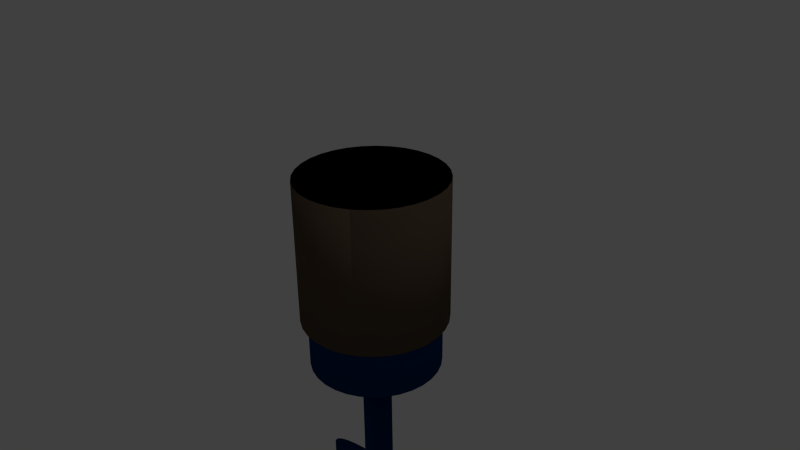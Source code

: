 # Source: piston.blend  (saved by Blender 2.69.0; exported with 4.5.12 LTS)
import bpy
from mathutils import Matrix  # noqa: F401  (used for matrix-valued properties, if any)

bpy.ops.wm.read_factory_settings(use_empty=True)
scene = bpy.context.scene
scene.name = 'Scene'

# ---- collections
col_collection_1 = bpy.data.collections.new('Collection 1'); scene.collection.children.link(col_collection_1)

# ---- materials (node trees are filled in below, after node groups)
mat_piston = bpy.data.materials.new('PIston')
mat_piston.alpha_threshold = 0.0
mat_piston.use_transparent_shadow = False
mat_piston.diffuse_color = (0.0, 0.0331, 0.1329, 1.0)
mat_piston.roughness = 0.5
mat_piston.line_color = (0.0, 0.0, 0.0, 1.0)
mat_chambre = bpy.data.materials.new('Chambre')
mat_chambre.alpha_threshold = 0.0
mat_chambre.use_transparent_shadow = False
mat_chambre.diffuse_color = (0.2159, 0.1529, 0.1022, 1.0)
mat_chambre.roughness = 0.5
mat_chambre.line_color = (0.0, 0.0, 0.0, 1.0)

# ---- material node trees

# ---- world
world_world = bpy.data.worlds.new('World'); scene.world = world_world
world_world.color = (0.05088, 0.05088, 0.05088)
world_world.use_sun_shadow = False
world_world.sun_shadow_jitter_overblur = 0.0
world_world.cycles.sampling_method = 'MANUAL'
world_world.cycles.sample_map_resolution = 256

# ---- cameras
cam_camera = bpy.data.cameras.new('Camera')
cam_camera.clip_end = 100.0
cam_camera.lens = 35.0
cam_camera.sensor_width = 32.0
cam_camera.sensor_height = 18.0
cam_camera.ortho_scale = 7.314
cam_camera.dof.focus_distance = 0.0
cam_camera.dof.aperture_fstop = 128.0

# ---- lights
light_lamp = bpy.data.lights.new('Lamp', 'POINT')
light_lamp.transmission_factor = 0.0
light_lamp.cutoff_distance = 30.0
light_lamp.energy = 100.0
light_lamp.shadow_buffer_clip_start = 1.001
light_lamp.shadow_soft_size = 0.1
light_lamp.shadow_maximum_resolution = 0.006
light_lamp.use_absolute_resolution = True
light_lamp.cycles.use_multiple_importance_sampling = False

# ---- meshes
me_cylinder_004 = bpy.data.meshes.new('Cylinder.004')
me_cylinder_004.from_pydata([(0.0, 0.6533, -0.2092), (0.0, 0.9497, -0.2092), (0.04082, 0.6533, -0.2052), (0.04082, 0.9497, -0.2052), (0.08007, 0.6533, -0.1933), (0.08007, 0.9497, -0.1933), (0.1163, 0.6533, -0.174), (0.1163, 0.9497, -0.174), (0.148, 0.6533, -0.148), (0.148, 0.9497, -0.148), (0.174, 0.6533, -0.1163), (0.174, 0.9497, -0.1163), (0.1933, 0.6533, -0.08007), (0.1933, 0.9497, -0.08007), (0.2052, 0.6533, -0.04082), (0.2052, 0.9497, -0.04082), (0.2092, 0.6533, 3.353e-08), (0.2092, 0.9497, 5.59e-08), (0.2052, 0.6533, 0.04082), (0.2052, 0.9497, 0.04082), (0.1933, 0.6533, 0.08007), (0.1933, 0.9497, 0.08007), (0.174, 0.6533, 0.1163), (0.174, 0.9497, 0.1163), (0.148, 0.6533, 0.148), (0.148, 0.9497, 0.148), (0.1163, 0.6533, 0.174), (0.1163, 0.9497, 0.174), (0.08007, 0.6533, 0.1933), (0.08007, 0.9497, 0.1933), (0.04082, 0.6533, 0.2052), (0.04082, 0.9497, 0.2052), (-6.818e-08, 0.6533, 0.2092), (-6.818e-08, 0.9497, 0.2092), (-0.04082, 0.6533, 0.2052), (-0.04082, 0.9497, 0.2052), (-0.08007, 0.6533, 0.1933), (-0.08007, 0.9497, 0.1933), (-0.1163, 0.6533, 0.174), (-0.1163, 0.9497, 0.174), (-0.148, 0.6533, 0.148), (-0.148, 0.9497, 0.148), (-0.174, 0.6533, 0.1163), (-0.174, 0.9497, 0.1163), (-0.1933, 0.6533, 0.08007), (-0.1933, 0.9497, 0.08007), (-0.2052, 0.6533, 0.04082), (-0.2052, 0.9497, 0.04082), (-0.2092, 0.6533, -1.527e-07), (-0.2092, 0.9497, -1.303e-07), (-0.2052, 0.6533, -0.04082), (-0.2052, 0.9497, -0.04082), (-0.1933, 0.6533, -0.08008), (-0.1933, 0.9497, -0.08008), (-0.174, 0.6533, -0.1163), (-0.174, 0.9497, -0.1163), (-0.148, 0.6533, -0.148), (-0.148, 0.9497, -0.148), (-0.1163, 0.6533, -0.174), (-0.1163, 0.9497, -0.174), (-0.08007, 0.6533, -0.1933), (-0.08007, 0.9497, -0.1933), (-0.04082, 0.6533, -0.2052), (-0.04082, 0.9497, -0.2052), (0.0, 0.1906, -0.0465), (0.0, 0.6555, -0.0465), (0.009072, 0.1906, -0.04561), (0.009072, 0.6555, -0.04561), (0.01779, 0.1906, -0.04296), (0.01779, 0.6555, -0.04296), (0.02583, 0.1906, -0.03866), (0.02583, 0.6555, -0.03866), (0.03288, 0.1906, -0.03288), (0.03288, 0.6555, -0.03288), (0.03866, 0.1906, -0.02583), (0.03866, 0.6555, -0.02583), (0.04296, 0.1906, -0.01779), (0.04296, 0.6555, -0.01779), (0.04561, 0.1906, -0.009072), (0.04561, 0.6555, -0.009071), (0.0465, 0.1906, 1.088e-08), (0.0465, 0.6555, 4.598e-08), (0.04561, 0.1906, 0.009072), (0.04561, 0.6555, 0.009072), (0.04296, 0.1906, 0.01779), (0.04296, 0.6555, 0.01779), (0.03866, 0.1906, 0.02583), (0.03866, 0.6555, 0.02583), (0.03288, 0.1906, 0.03288), (0.03288, 0.6555, 0.03288), (0.02583, 0.1906, 0.03866), (0.02583, 0.6555, 0.03866), (0.01779, 0.1906, 0.04296), (0.01779, 0.6555, 0.04296), (0.009072, 0.1906, 0.04561), (0.009072, 0.6555, 0.04561), (-1.515e-08, 0.1906, 0.0465), (-1.515e-08, 0.6555, 0.0465), (-0.009072, 0.1906, 0.04561), (-0.009072, 0.6555, 0.04561), (-0.01779, 0.1906, 0.04296), (-0.01779, 0.6555, 0.04296), (-0.02583, 0.1906, 0.03866), (-0.02583, 0.6555, 0.03866), (-0.03288, 0.1906, 0.03288), (-0.03288, 0.6555, 0.03288), (-0.03866, 0.1906, 0.02583), (-0.03866, 0.6555, 0.02583), (-0.04296, 0.1906, 0.01779), (-0.04296, 0.6555, 0.01779), (-0.04561, 0.1906, 0.009071), (-0.04561, 0.6555, 0.009072), (-0.0465, 0.1906, -3.051e-08), (-0.0465, 0.6555, 4.593e-09), (-0.04561, 0.1906, -0.009072), (-0.04561, 0.6555, -0.009072), (-0.04296, 0.1906, -0.01779), (-0.04296, 0.6555, -0.01779), (-0.03866, 0.1906, -0.02583), (-0.03866, 0.6555, -0.02583), (-0.03288, 0.1906, -0.03288), (-0.03288, 0.6555, -0.03288), (-0.02583, 0.1906, -0.03866), (-0.02583, 0.6555, -0.03866), (-0.01779, 0.1906, -0.04296), (-0.01779, 0.6555, -0.04296), (-0.009071, 0.1906, -0.04561), (-0.009071, 0.6555, -0.04561), (-1.385e-08, 0.1823, -0.0465), (0.04476, 0.1823, -0.04561), (0.0878, 0.1823, -0.04296), (0.1275, 0.1823, -0.03866), (0.1622, 0.1823, -0.03288), (0.1908, 0.1823, -0.02583), (0.212, 0.1823, -0.01779), (0.225, 0.1823, -0.009072), (0.2294, 0.1823, 1.025e-08), (0.225, 0.1823, 0.009072), (0.212, 0.1823, 0.01779), (0.1908, 0.1823, 0.02583), (0.1622, 0.1823, 0.03288), (0.1275, 0.1823, 0.03866), (0.0878, 0.1823, 0.04296), (0.04476, 0.1823, 0.04561), (-8.861e-08, 0.1823, 0.0465), (-0.04476, 0.1823, 0.04561), (-0.0878, 0.1823, 0.04296), (-0.1275, 0.1823, 0.03866), (-0.1622, 0.1823, 0.03288), (-0.1908, 0.1823, 0.02583), (-0.212, 0.1823, 0.01779), (-0.225, 0.1823, 0.009071), (-0.2294, 0.1823, -3.114e-08), (-0.225, 0.1823, -0.009072), (-0.212, 0.1823, -0.01779), (-0.1908, 0.1823, -0.02583), (-0.1622, 0.1823, -0.03288), (-0.1275, 0.1823, -0.03866), (-0.0878, 0.1823, -0.04296), (-0.04476, 0.1823, -0.04561), (-1.385e-08, 0.02367, -0.0465), (0.04476, 0.02367, -0.04561), (0.0878, 0.02367, -0.04296), (0.1275, 0.02367, -0.03866), (0.1622, 0.02367, -0.03288), (0.1908, 0.02367, -0.02583), (0.212, 0.02367, -0.01779), (0.225, 0.02367, -0.009071), (0.2294, 0.02367, 2.599e-08), (0.225, 0.02367, 0.009072), (0.212, 0.02367, 0.01779), (0.1908, 0.02367, 0.02583), (0.1622, 0.02367, 0.03288), (0.1275, 0.02367, 0.03866), (0.0878, 0.02367, 0.04296), (0.04476, 0.02367, 0.04561), (-8.861e-08, 0.02367, 0.0465), (-0.04476, 0.02367, 0.04561), (-0.0878, 0.02367, 0.04296), (-0.1275, 0.02367, 0.03866), (-0.1622, 0.02367, 0.03288), (-0.1908, 0.02367, 0.02583), (-0.212, 0.02367, 0.01779), (-0.225, 0.02367, 0.009072), (-0.2294, 0.02367, -1.54e-08), (-0.225, 0.02367, -0.009072), (-0.212, 0.02367, -0.01779), (-0.1908, 0.02367, -0.02583), (-0.1622, 0.02367, -0.03288), (-0.1275, 0.02367, -0.03866), (-0.0878, 0.02367, -0.04296), (-0.04476, 0.02367, -0.04561)], [], [(0, 1, 3, 2), (2, 3, 5, 4), (4, 5, 7, 6), (6, 7, 9, 8), (8, 9, 11, 10), (10, 11, 13, 12), (12, 13, 15, 14), (14, 15, 17, 16), (16, 17, 19, 18), (18, 19, 21, 20), (20, 21, 23, 22), (22, 23, 25, 24), (24, 25, 27, 26), (26, 27, 29, 28), (28, 29, 31, 30), (30, 31, 33, 32), (32, 33, 35, 34), (34, 35, 37, 36), (36, 37, 39, 38), (38, 39, 41, 40), (40, 41, 43, 42), (42, 43, 45, 44), (44, 45, 47, 46), (46, 47, 49, 48), (48, 49, 51, 50), (50, 51, 53, 52), (52, 53, 55, 54), (54, 55, 57, 56), (56, 57, 59, 58), (58, 59, 61, 60), (3, 1, 63, 61, 59, 57, 55, 53, 51, 49, 47, 45, 43, 41, 39, 37, 35, 33, 31, 29, 27, 25, 23, 21, 19, 17, 15, 13, 11, 9, 7, 5), (62, 63, 1, 0), (60, 61, 63, 62), (0, 2, 4, 6, 8, 10, 12, 14, 16, 18, 20, 22, 24, 26, 28, 30, 32, 34, 36, 38, 40, 42, 44, 46, 48, 50, 52, 54, 56, 58, 60, 62), (64, 65, 67, 66), (66, 67, 69, 68), (68, 69, 71, 70), (70, 71, 73, 72), (72, 73, 75, 74), (74, 75, 77, 76), (76, 77, 79, 78), (78, 79, 81, 80), (80, 81, 83, 82), (82, 83, 85, 84), (84, 85, 87, 86), (86, 87, 89, 88), (88, 89, 91, 90), (90, 91, 93, 92), (92, 93, 95, 94), (94, 95, 97, 96), (96, 97, 99, 98), (98, 99, 101, 100), (100, 101, 103, 102), (102, 103, 105, 104), (104, 105, 107, 106), (106, 107, 109, 108), (108, 109, 111, 110), (110, 111, 113, 112), (112, 113, 115, 114), (114, 115, 117, 116), (116, 117, 119, 118), (118, 119, 121, 120), (120, 121, 123, 122), (122, 123, 125, 124), (67, 65, 127, 125, 123, 121, 119, 117, 115, 113, 111, 109, 107, 105, 103, 101, 99, 97, 95, 93, 91, 89, 87, 85, 83, 81, 79, 77, 75, 73, 71, 69), (126, 127, 65, 64), (124, 125, 127, 126), (108, 110, 151, 150), (154, 155, 187, 186), (86, 88, 140, 139), (114, 116, 154, 153), (70, 72, 132, 131), (92, 94, 143, 142), (120, 122, 157, 156), (98, 100, 146, 145), (76, 78, 135, 134), (126, 64, 128, 159), (104, 106, 149, 148), (82, 84, 138, 137), (110, 112, 152, 151), (66, 68, 130, 129), (88, 90, 141, 140), (116, 118, 155, 154), (72, 74, 133, 132), (94, 96, 144, 143), (122, 124, 158, 157), (100, 102, 147, 146), (64, 66, 129, 128), (78, 80, 136, 135), (106, 108, 150, 149), (84, 86, 139, 138), (112, 114, 153, 152), (68, 70, 131, 130), (90, 92, 142, 141), (118, 120, 156, 155), (96, 98, 145, 144), (74, 76, 134, 133), (124, 126, 159, 158), (102, 104, 148, 147), (80, 82, 137, 136), (160, 161, 162, 163, 164, 165, 166, 167, 168, 169, 170, 171, 172, 173, 174, 175, 176, 177, 178, 179, 180, 181, 182, 183, 184, 185, 186, 187, 188, 189, 190, 191), (132, 133, 165, 164), (143, 144, 176, 175), (152, 153, 185, 184), (130, 131, 163, 162), (141, 142, 174, 173), (150, 151, 183, 182), (128, 129, 161, 160), (139, 140, 172, 171), (159, 128, 160, 191), (148, 149, 181, 180), (137, 138, 170, 169), (157, 158, 190, 189), (146, 147, 179, 178), (135, 136, 168, 167), (155, 156, 188, 187), (144, 145, 177, 176), (133, 134, 166, 165), (153, 154, 186, 185), (131, 132, 164, 163), (142, 143, 175, 174), (151, 152, 184, 183), (129, 130, 162, 161), (140, 141, 173, 172), (149, 150, 182, 181), (138, 139, 171, 170), (158, 159, 191, 190), (147, 148, 180, 179), (136, 137, 169, 168), (156, 157, 189, 188), (145, 146, 178, 177), (134, 135, 167, 166)])
me_cylinder_004.polygons.foreach_set('use_smooth', [True] * 132)
me_cylinder_004.materials.append(mat_piston)
me_cylinder_004.use_remesh_preserve_volume = False
me_cylinder_004.use_remesh_preserve_attributes = False
me_cylinder_004.use_mirror_vertex_groups = False
me_cylinder_004.update()
me_cylinder_001 = bpy.data.meshes.new('Cylinder.001')
me_cylinder_001.from_pydata([(0.0, 1.0, -1.0), (0.0, 1.0, 1.0), (0.1951, 0.9808, -1.0), (0.1951, 0.9808, 1.0), (0.3827, 0.9239, -1.0), (0.3827, 0.9239, 1.0), (0.5556, 0.8315, -1.0), (0.5556, 0.8315, 1.0), (0.7071, 0.7071, -1.0), (0.7071, 0.7071, 1.0), (0.8315, 0.5556, -1.0), (0.8315, 0.5556, 1.0), (0.9239, 0.3827, -1.0), (0.9239, 0.3827, 1.0), (0.9808, 0.1951, -1.0), (0.9808, 0.1951, 1.0), (1.0, 7.55e-08, -1.0), (1.0, 7.55e-08, 1.0), (0.9808, -0.1951, -1.0), (0.9808, -0.1951, 1.0), (0.9239, -0.3827, -1.0), (0.9239, -0.3827, 1.0), (0.8315, -0.5556, -1.0), (0.8315, -0.5556, 1.0), (0.7071, -0.7071, -1.0), (0.7071, -0.7071, 1.0), (0.5556, -0.8315, -1.0), (0.5556, -0.8315, 1.0), (0.3827, -0.9239, -1.0), (0.3827, -0.9239, 1.0), (0.1951, -0.9808, -1.0), (0.1951, -0.9808, 1.0), (-3.258e-07, -1.0, -1.0), (-3.258e-07, -1.0, 1.0), (-0.1951, -0.9808, -1.0), (-0.1951, -0.9808, 1.0), (-0.3827, -0.9239, -1.0), (-0.3827, -0.9239, 1.0), (-0.5556, -0.8315, -1.0), (-0.5556, -0.8315, 1.0), (-0.7071, -0.7071, -1.0), (-0.7071, -0.7071, 1.0), (-0.8315, -0.5556, -1.0), (-0.8315, -0.5556, 1.0), (-0.9239, -0.3827, -1.0), (-0.9239, -0.3827, 1.0), (-0.9808, -0.1951, -1.0), (-0.9808, -0.1951, 1.0), (-1.0, 9.656e-07, -1.0), (-1.0, 9.656e-07, 1.0), (-0.9808, 0.1951, -1.0), (-0.9808, 0.1951, 1.0), (-0.9239, 0.3827, -1.0), (-0.9239, 0.3827, 1.0), (-0.8315, 0.5556, -1.0), (-0.8315, 0.5556, 1.0), (-0.7071, 0.7071, -1.0), (-0.7071, 0.7071, 1.0), (-0.5556, 0.8315, -1.0), (-0.5556, 0.8315, 1.0), (-0.3827, 0.9239, -1.0), (-0.3827, 0.9239, 1.0), (-0.1951, 0.9808, -1.0), (-0.1951, 0.9808, 1.0), (0.0, 1.0, -1.0), (0.0, 1.0, 1.0), (0.1951, 0.9808, -1.0), (0.1951, 0.9808, 1.0), (0.3827, 0.9239, -1.0), (0.3827, 0.9239, 1.0), (0.5556, 0.8315, -1.0), (0.5556, 0.8315, 1.0), (0.7071, 0.7071, -1.0), (0.7071, 0.7071, 1.0), (0.8315, 0.5556, -1.0), (0.8315, 0.5556, 1.0), (0.9239, 0.3827, -1.0), (0.9239, 0.3827, 1.0), (0.9808, 0.1951, -1.0), (0.9808, 0.1951, 1.0), (1.0, 7.55e-08, -1.0), (1.0, 7.55e-08, 1.0), (0.9808, -0.1951, -1.0), (0.9808, -0.1951, 1.0), (0.9239, -0.3827, -1.0), (0.9239, -0.3827, 1.0), (0.8315, -0.5556, -1.0), (0.8315, -0.5556, 1.0), (0.7071, -0.7071, -1.0), (0.7071, -0.7071, 1.0), (0.5556, -0.8315, -1.0), (0.5556, -0.8315, 1.0), (0.3827, -0.9239, -1.0), (0.3827, -0.9239, 1.0), (0.1951, -0.9808, -1.0), (0.1951, -0.9808, 1.0), (-3.258e-07, -1.0, -1.0), (-3.258e-07, -1.0, 1.0), (-0.1951, -0.9808, -1.0), (-0.1951, -0.9808, 1.0), (-0.3827, -0.9239, -1.0), (-0.3827, -0.9239, 1.0), (-0.5556, -0.8315, -1.0), (-0.5556, -0.8315, 1.0), (-0.7071, -0.7071, -1.0), (-0.7071, -0.7071, 1.0), (-0.8315, -0.5556, -1.0), (-0.8315, -0.5556, 1.0), (-0.9239, -0.3827, -1.0), (-0.9239, -0.3827, 1.0), (-0.9808, -0.1951, -1.0), (-0.9808, -0.1951, 1.0), (-1.0, 9.656e-07, -1.0), (-1.0, 9.656e-07, 1.0), (-0.9808, 0.1951, -1.0), (-0.9808, 0.1951, 1.0), (-0.9239, 0.3827, -1.0), (-0.9239, 0.3827, 1.0), (-0.8315, 0.5556, -1.0), (-0.8315, 0.5556, 1.0), (-0.7071, 0.7071, -1.0), (-0.7071, 0.7071, 1.0), (-0.5556, 0.8315, -1.0), (-0.5556, 0.8315, 1.0), (-0.3827, 0.9239, -1.0), (-0.3827, 0.9239, 1.0), (-0.1951, 0.9808, -1.0), (-0.1951, 0.9808, 1.0), (0.0, 1.0, -1.0), (0.0, 1.0, 1.0), (0.1951, 0.9808, -1.0), (0.1951, 0.9808, 1.0), (0.3827, 0.9239, -1.0), (0.3827, 0.9239, 1.0), (0.5556, 0.8315, -1.0), (0.5556, 0.8315, 1.0), (0.7071, 0.7071, -1.0), (0.7071, 0.7071, 1.0), (0.8315, 0.5556, -1.0), (0.8315, 0.5556, 1.0), (0.9239, 0.3827, -1.0), (0.9239, 0.3827, 1.0), (0.9808, 0.1951, -1.0), (0.9808, 0.1951, 1.0), (1.0, 7.55e-08, -1.0), (1.0, 7.55e-08, 1.0), (0.9808, -0.1951, -1.0), (0.9808, -0.1951, 1.0), (0.9239, -0.3827, -1.0), (0.9239, -0.3827, 1.0), (0.8315, -0.5556, -1.0), (0.8315, -0.5556, 1.0), (0.7071, -0.7071, -1.0), (0.7071, -0.7071, 1.0), (0.5556, -0.8315, -1.0), (0.5556, -0.8315, 1.0), (0.3827, -0.9239, -1.0), (0.3827, -0.9239, 1.0), (0.1951, -0.9808, -1.0), (0.1951, -0.9808, 1.0), (-3.258e-07, -1.0, -1.0), (-3.258e-07, -1.0, 1.0), (-0.1951, -0.9808, -1.0), (-0.1951, -0.9808, 1.0), (-0.3827, -0.9239, -1.0), (-0.3827, -0.9239, 1.0), (-0.5556, -0.8315, -1.0), (-0.5556, -0.8315, 1.0), (-0.7071, -0.7071, -1.0), (-0.7071, -0.7071, 1.0), (-0.8315, -0.5556, -1.0), (-0.8315, -0.5556, 1.0), (-0.9239, -0.3827, -1.0), (-0.9239, -0.3827, 1.0), (-0.9808, -0.1951, -1.0), (-0.9808, -0.1951, 1.0), (-1.0, 9.656e-07, -1.0), (-1.0, 9.656e-07, 1.0), (-0.9808, 0.1951, -1.0), (-0.9808, 0.1951, 1.0), (-0.9239, 0.3827, -1.0), (-0.9239, 0.3827, 1.0), (-0.8315, 0.5556, -1.0), (-0.8315, 0.5556, 1.0), (-0.7071, 0.7071, -1.0), (-0.7071, 0.7071, 1.0), (-0.5556, 0.8315, -1.0), (-0.5556, 0.8315, 1.0), (-0.3827, 0.9239, -1.0), (-0.3827, 0.9239, 1.0), (-0.1951, 0.9808, -1.0), (-0.1951, 0.9808, 1.0), (0.0, 1.0, -1.0), (0.0, 1.0, 1.0), (0.1951, 0.9808, -1.0), (0.1951, 0.9808, 1.0), (0.3827, 0.9239, -1.0), (0.3827, 0.9239, 1.0), (0.5556, 0.8315, -1.0), (0.5556, 0.8315, 1.0), (0.7071, 0.7071, -1.0), (0.7071, 0.7071, 1.0), (0.8315, 0.5556, -1.0), (0.8315, 0.5556, 1.0), (0.9239, 0.3827, -1.0), (0.9239, 0.3827, 1.0), (0.9808, 0.1951, -1.0), (0.9808, 0.1951, 1.0), (1.0, 7.55e-08, -1.0), (1.0, 7.55e-08, 1.0), (0.9808, -0.1951, -1.0), (0.9808, -0.1951, 1.0), (0.9239, -0.3827, -1.0), (0.9239, -0.3827, 1.0), (0.8315, -0.5556, -1.0), (0.8315, -0.5556, 1.0), (0.7071, -0.7071, -1.0), (0.7071, -0.7071, 1.0), (0.5556, -0.8315, -1.0), (0.5556, -0.8315, 1.0), (0.3827, -0.9239, -1.0), (0.3827, -0.9239, 1.0), (0.1951, -0.9808, -1.0), (0.1951, -0.9808, 1.0), (-3.258e-07, -1.0, -1.0), (-3.258e-07, -1.0, 1.0), (-0.1951, -0.9808, -1.0), (-0.1951, -0.9808, 1.0), (-0.3827, -0.9239, -1.0), (-0.3827, -0.9239, 1.0), (-0.5556, -0.8315, -1.0), (-0.5556, -0.8315, 1.0), (-0.7071, -0.7071, -1.0), (-0.7071, -0.7071, 1.0), (-0.8315, -0.5556, -1.0), (-0.8315, -0.5556, 1.0), (-0.9239, -0.3827, -1.0), (-0.9239, -0.3827, 1.0), (-0.9808, -0.1951, -1.0), (-0.9808, -0.1951, 1.0), (-1.0, 9.656e-07, -1.0), (-1.0, 9.656e-07, 1.0), (-0.9808, 0.1951, -1.0), (-0.9808, 0.1951, 1.0), (-0.9239, 0.3827, -1.0), (-0.9239, 0.3827, 1.0), (-0.8315, 0.5556, -1.0), (-0.8315, 0.5556, 1.0), (-0.7071, 0.7071, -1.0), (-0.7071, 0.7071, 1.0), (-0.5556, 0.8315, -1.0), (-0.5556, 0.8315, 1.0), (-0.3827, 0.9239, -1.0), (-0.3827, 0.9239, 1.0), (-0.1951, 0.9808, -1.0), (-0.1951, 0.9808, 1.0), (0.0, 1.0, -1.0), (0.0, 1.0, 1.0), (0.1951, 0.9808, -1.0), (0.1951, 0.9808, 1.0), (0.3827, 0.9239, -1.0), (0.3827, 0.9239, 1.0), (0.5556, 0.8315, -1.0), (0.5556, 0.8315, 1.0), (0.7071, 0.7071, -1.0), (0.7071, 0.7071, 1.0), (0.8315, 0.5556, -1.0), (0.8315, 0.5556, 1.0), (0.9239, 0.3827, -1.0), (0.9239, 0.3827, 1.0), (0.9808, 0.1951, -1.0), (0.9808, 0.1951, 1.0), (1.0, 7.55e-08, -1.0), (1.0, 7.55e-08, 1.0), (0.9808, -0.1951, -1.0), (0.9808, -0.1951, 1.0), (0.9239, -0.3827, -1.0), (0.9239, -0.3827, 1.0), (0.8315, -0.5556, -1.0), (0.8315, -0.5556, 1.0), (0.7071, -0.7071, -1.0), (0.7071, -0.7071, 1.0), (0.5556, -0.8315, -1.0), (0.5556, -0.8315, 1.0), (0.3827, -0.9239, -1.0), (0.3827, -0.9239, 1.0), (0.1951, -0.9808, -1.0), (0.1951, -0.9808, 1.0), (-3.258e-07, -1.0, -1.0), (-3.258e-07, -1.0, 1.0), (-0.1951, -0.9808, -1.0), (-0.1951, -0.9808, 1.0), (-0.3827, -0.9239, -1.0), (-0.3827, -0.9239, 1.0), (-0.5556, -0.8315, -1.0), (-0.5556, -0.8315, 1.0), (-0.7071, -0.7071, -1.0), (-0.7071, -0.7071, 1.0), (-0.8315, -0.5556, -1.0), (-0.8315, -0.5556, 1.0), (-0.9239, -0.3827, -1.0), (-0.9239, -0.3827, 1.0), (-0.9808, -0.1951, -1.0), (-0.9808, -0.1951, 1.0), (-1.0, 9.656e-07, -1.0), (-1.0, 9.656e-07, 1.0), (-0.9808, 0.1951, -1.0), (-0.9808, 0.1951, 1.0), (-0.9239, 0.3827, -1.0), (-0.9239, 0.3827, 1.0), (-0.8315, 0.5556, -1.0), (-0.8315, 0.5556, 1.0), (-0.7071, 0.7071, -1.0), (-0.7071, 0.7071, 1.0), (-0.5556, 0.8315, -1.0), (-0.5556, 0.8315, 1.0), (-0.3827, 0.9239, -1.0), (-0.3827, 0.9239, 1.0), (-0.1951, 0.9808, -1.0), (-0.1951, 0.9808, 1.0), (0.0, 1.0, -1.0), (0.1951, 0.9808, -1.0), (0.3827, 0.9239, -1.0), (0.5556, 0.8315, -1.0), (0.7071, 0.7071, -1.0), (0.8315, 0.5556, -1.0), (0.9239, 0.3827, -1.0), (0.9808, 0.1951, -1.0), (1.0, 7.55e-08, -1.0), (0.9808, -0.1951, -1.0), (0.9239, -0.3827, -1.0), (0.8315, -0.5556, -1.0), (0.7071, -0.7071, -1.0), (0.5556, -0.8315, -1.0), (0.3827, -0.9239, -1.0), (0.1951, -0.9808, -1.0), (-3.258e-07, -1.0, -1.0), (-0.1951, -0.9808, -1.0), (-0.3827, -0.9239, -1.0), (-0.5556, -0.8315, -1.0), (-0.7071, -0.7071, -1.0), (-0.8315, -0.5556, -1.0), (-0.9239, -0.3827, -1.0), (-0.9808, -0.1951, -1.0), (-1.0, 9.656e-07, -1.0), (-0.9808, 0.1951, -1.0), (-0.9239, 0.3827, -1.0), (-0.8315, 0.5556, -1.0), (-0.7071, 0.7071, -1.0), (-0.5556, 0.8315, -1.0), (-0.3827, 0.9239, -1.0), (-0.1951, 0.9808, -1.0), (3.318e-09, 0.9424, -0.9424), (3.318e-09, 0.9424, 0.9424), (0.1838, 0.9243, -0.9424), (0.1838, 0.9243, 0.9424), (0.3606, 0.8706, -0.9424), (0.3606, 0.8706, 0.9424), (0.5236, 0.7836, -0.9424), (0.5236, 0.7836, 0.9424), (0.6664, 0.6664, -0.9424), (0.6664, 0.6664, 0.9424), (0.7836, 0.5236, -0.9424), (0.7836, 0.5236, 0.9424), (0.8706, 0.3606, -0.9424), (0.8706, 0.3606, 0.9424), (0.9243, 0.1838, -0.9424), (0.9243, 0.1838, 0.9424), (0.9424, 8.986e-08, -0.9424), (0.9424, 8.986e-08, 0.9424), (0.9243, -0.1838, -0.9424), (0.9243, -0.1838, 0.9424), (0.8706, -0.3606, -0.9424), (0.8706, -0.3606, 0.9424), (0.7836, -0.5236, -0.9424), (0.7836, -0.5236, 0.9424), (0.6664, -0.6664, -0.9424), (0.6664, -0.6664, 0.9424), (0.5236, -0.7836, -0.9424), (0.5236, -0.7836, 0.9424), (0.3606, -0.8706, -0.9424), (0.3606, -0.8706, 0.9424), (0.1838, -0.9243, -0.9424), (0.1838, -0.9243, 0.9424), (-3.037e-07, -0.9424, -0.9424), (-3.037e-07, -0.9424, 0.9424), (-0.1838, -0.9243, -0.9424), (-0.1838, -0.9243, 0.9424), (-0.3606, -0.8706, -0.9424), (-0.3606, -0.8706, 0.9424), (-0.5236, -0.7836, -0.9424), (-0.5236, -0.7836, 0.9424), (-0.6664, -0.6664, -0.9424), (-0.6664, -0.6664, 0.9424), (-0.7836, -0.5236, -0.9424), (-0.7836, -0.5236, 0.9424), (-0.8706, -0.3606, -0.9424), (-0.8706, -0.3606, 0.9424), (-0.9243, -0.1838, -0.9424), (-0.9243, -0.1838, 0.9424), (-0.9424, 9.287e-07, -0.9424), (-0.9424, 9.287e-07, 0.9424), (-0.9243, 0.1838, -0.9424), (-0.9243, 0.1838, 0.9424), (-0.8706, 0.3606, -0.9424), (-0.8706, 0.3606, 0.9424), (-0.7836, 0.5236, -0.9424), (-0.7836, 0.5236, 0.9424), (-0.6664, 0.6664, -0.9424), (-0.6664, 0.6664, 0.9424), (-0.5236, 0.7836, -0.9424), (-0.5236, 0.7836, 0.9424), (-0.3606, 0.8706, -0.9424), (-0.3606, 0.8706, 0.9424), (-0.1838, 0.9243, -0.9424), (-0.1838, 0.9243, 0.9424), (3.318e-09, 0.9424, -0.9424), (3.318e-09, 0.9424, 0.9424), (0.1838, 0.9243, -0.9424), (0.1838, 0.9243, 0.9424), (0.3606, 0.8706, -0.9424), (0.3606, 0.8706, 0.9424), (0.5236, 0.7836, -0.9424), (0.5236, 0.7836, 0.9424), (0.6664, 0.6664, -0.9424), (0.6664, 0.6664, 0.9424), (0.7836, 0.5236, -0.9424), (0.7836, 0.5236, 0.9424), (0.8706, 0.3606, -0.9424), (0.8706, 0.3606, 0.9424), (0.9243, 0.1838, -0.9424), (0.9243, 0.1838, 0.9424), (0.9424, 8.986e-08, -0.9424), (0.9424, 8.986e-08, 0.9424), (0.9243, -0.1838, -0.9424), (0.9243, -0.1838, 0.9424), (0.8706, -0.3606, -0.9424), (0.8706, -0.3606, 0.9424), (0.7836, -0.5236, -0.9424), (0.7836, -0.5236, 0.9424), (0.6664, -0.6664, -0.9424), (0.6664, -0.6664, 0.9424), (0.5236, -0.7836, -0.9424), (0.5236, -0.7836, 0.9424), (0.3606, -0.8706, -0.9424), (0.3606, -0.8706, 0.9424), (0.1838, -0.9243, -0.9424), (0.1838, -0.9243, 0.9424), (-3.037e-07, -0.9424, -0.9424), (-3.037e-07, -0.9424, 0.9424), (-0.1838, -0.9243, -0.9424), (-0.1838, -0.9243, 0.9424), (-0.3606, -0.8706, -0.9424), (-0.3606, -0.8706, 0.9424), (-0.5236, -0.7836, -0.9424), (-0.5236, -0.7836, 0.9424), (-0.6664, -0.6664, -0.9424), (-0.6664, -0.6664, 0.9424), (-0.7836, -0.5236, -0.9424), (-0.7836, -0.5236, 0.9424), (-0.8706, -0.3606, -0.9424), (-0.8706, -0.3606, 0.9424), (-0.9243, -0.1838, -0.9424), (-0.9243, -0.1838, 0.9424), (-0.9424, 9.287e-07, -0.9424), (-0.9424, 9.287e-07, 0.9424), (-0.9243, 0.1838, -0.9424), (-0.9243, 0.1838, 0.9424), (-0.8706, 0.3606, -0.9424), (-0.8706, 0.3606, 0.9424), (-0.7836, 0.5236, -0.9424), (-0.7836, 0.5236, 0.9424), (-0.6664, 0.6664, -0.9424), (-0.6664, 0.6664, 0.9424), (-0.5236, 0.7836, -0.9424), (-0.5236, 0.7836, 0.9424), (-0.3606, 0.8706, -0.9424), (-0.3606, 0.8706, 0.9424), (-0.1838, 0.9243, -0.9424), (-0.1838, 0.9243, 0.9424), (3.318e-09, 0.9424, -0.9424), (3.318e-09, 0.9424, 0.9424), (0.1838, 0.9243, -0.9424), (0.1838, 0.9243, 0.9424), (0.3606, 0.8706, -0.9424), (0.3606, 0.8706, 0.9424), (0.5236, 0.7836, -0.9424), (0.5236, 0.7836, 0.9424), (0.6664, 0.6664, -0.9424), (0.6664, 0.6664, 0.9424), (0.7836, 0.5236, -0.9424), (0.7836, 0.5236, 0.9424), (0.8706, 0.3606, -0.9424), (0.8706, 0.3606, 0.9424), (0.9243, 0.1838, -0.9424), (0.9243, 0.1838, 0.9424), (0.9424, 8.986e-08, -0.9424), (0.9424, 8.986e-08, 0.9424), (0.9243, -0.1838, -0.9424), (0.9243, -0.1838, 0.9424), (0.8706, -0.3606, -0.9424), (0.8706, -0.3606, 0.9424), (0.7836, -0.5236, -0.9424), (0.7836, -0.5236, 0.9424), (0.6664, -0.6664, -0.9424), (0.6664, -0.6664, 0.9424), (0.5236, -0.7836, -0.9424), (0.5236, -0.7836, 0.9424), (0.3606, -0.8706, -0.9424), (0.3606, -0.8706, 0.9424), (0.1838, -0.9243, -0.9424), (0.1838, -0.9243, 0.9424), (-3.037e-07, -0.9424, -0.9424), (-3.037e-07, -0.9424, 0.9424), (-0.1838, -0.9243, -0.9424), (-0.1838, -0.9243, 0.9424), (-0.3606, -0.8706, -0.9424), (-0.3606, -0.8706, 0.9424), (-0.5236, -0.7836, -0.9424), (-0.5236, -0.7836, 0.9424), (-0.6664, -0.6664, -0.9424), (-0.6664, -0.6664, 0.9424), (-0.7836, -0.5236, -0.9424), (-0.7836, -0.5236, 0.9424), (-0.8706, -0.3606, -0.9424), (-0.8706, -0.3606, 0.9424), (-0.9243, -0.1838, -0.9424), (-0.9243, -0.1838, 0.9424), (-0.9424, 9.287e-07, -0.9424), (-0.9424, 9.287e-07, 0.9424), (-0.9243, 0.1838, -0.9424), (-0.9243, 0.1838, 0.9424), (-0.8706, 0.3606, -0.9424), (-0.8706, 0.3606, 0.9424), (-0.7836, 0.5236, -0.9424), (-0.7836, 0.5236, 0.9424), (-0.6664, 0.6664, -0.9424), (-0.6664, 0.6664, 0.9424), (-0.5236, 0.7836, -0.9424), (-0.5236, 0.7836, 0.9424), (-0.3606, 0.8706, -0.9424), (-0.3606, 0.8706, 0.9424), (-0.1838, 0.9243, -0.9424), (-0.1838, 0.9243, 0.9424)], [], [(0, 1, 3, 2), (2, 3, 5, 4), (4, 5, 7, 6), (6, 7, 9, 8), (8, 9, 11, 10), (10, 11, 13, 12), (12, 13, 15, 14), (14, 15, 17, 16), (16, 17, 19, 18), (18, 19, 21, 20), (20, 21, 23, 22), (22, 23, 25, 24), (24, 25, 27, 26), (26, 27, 29, 28), (28, 29, 31, 30), (30, 31, 33, 32), (32, 33, 35, 34), (34, 35, 37, 36), (36, 37, 39, 38), (38, 39, 41, 40), (40, 41, 43, 42), (42, 43, 45, 44), (44, 45, 47, 46), (46, 47, 49, 48), (48, 49, 51, 50), (50, 51, 53, 52), (52, 53, 55, 54), (54, 55, 57, 56), (56, 57, 59, 58), (58, 59, 61, 60), (62, 63, 1, 0), (60, 61, 63, 62), (215, 213, 373, 375), (67, 65, 127, 125, 123, 121, 119, 117, 115, 113, 111, 109, 107, 105, 103, 101, 99, 97, 95, 93, 91, 89, 87, 85, 83, 81, 79, 77, 75, 73, 71, 69), (128, 130, 131, 129), (130, 132, 133, 131), (132, 134, 135, 133), (134, 136, 137, 135), (136, 138, 139, 137), (138, 140, 141, 139), (140, 142, 143, 141), (142, 144, 145, 143), (144, 146, 147, 145), (146, 148, 149, 147), (148, 150, 151, 149), (150, 152, 153, 151), (152, 154, 155, 153), (154, 156, 157, 155), (156, 158, 159, 157), (158, 160, 161, 159), (160, 162, 163, 161), (162, 164, 165, 163), (164, 166, 167, 165), (166, 168, 169, 167), (168, 170, 171, 169), (170, 172, 173, 171), (172, 174, 175, 173), (174, 176, 177, 175), (176, 178, 179, 177), (178, 180, 181, 179), (180, 182, 183, 181), (182, 184, 185, 183), (184, 186, 187, 185), (186, 188, 189, 187), (131, 133, 135, 137, 139, 141, 143, 145, 147, 149, 151, 153, 155, 157, 159, 161, 163, 165, 167, 169, 171, 173, 175, 177, 179, 181, 183, 185, 187, 189, 191, 129), (190, 128, 129, 191), (188, 190, 191, 189), (259, 261, 421, 419), (345, 344, 528, 530), (197, 195, 355, 357), (299, 301, 461, 459), (336, 335, 510, 512), (273, 272, 432, 433), (327, 326, 492, 494), (248, 250, 410, 408), (313, 312, 472, 473), (230, 232, 392, 390), (285, 287, 447, 445), (212, 214, 374, 372), (259, 258, 418, 419), (299, 298, 458, 459), (194, 196, 356, 354), (241, 239, 399, 401), (223, 221, 381, 383), (271, 273, 433, 431), (349, 348, 536, 538), (205, 203, 363, 365), (311, 313, 473, 471), (340, 339, 518, 520), (285, 284, 444, 445), (331, 330, 500, 502), (256, 257, 417, 416), (322, 321, 482, 484), (238, 240, 400, 398), (297, 299, 459, 457), (220, 222, 382, 380), (271, 270, 430, 431), (202, 204, 364, 362), (249, 247, 407, 409), (311, 310, 470, 471), (231, 229, 389, 391), (283, 285, 445, 443), (213, 211, 371, 373), (257, 259, 419, 417), (344, 343, 526, 528), (297, 296, 456, 457), (335, 334, 508, 510), (269, 271, 431, 429), (326, 325, 490, 492), (246, 248, 408, 406), (309, 311, 471, 469), (228, 230, 390, 388), (283, 282, 442, 443), (210, 212, 372, 370), (193, 255, 415, 353), (195, 193, 353, 355), (239, 237, 397, 399), (295, 297, 457, 455), (221, 219, 379, 381), (269, 268, 428, 429), (348, 347, 534, 536), (203, 201, 361, 363), (309, 308, 468, 469), (339, 338, 516, 518), (281, 283, 443, 441), (330, 329, 498, 500), (254, 192, 352, 414), (192, 194, 354, 352), (236, 238, 398, 396), (295, 294, 454, 455), (218, 220, 380, 378), (267, 269, 429, 427), (1, 63, 255, 193), (18, 20, 212, 210), (91, 90, 282, 283), (36, 38, 230, 228), (117, 119, 311, 309), (54, 56, 248, 246), (140, 138, 325, 326), (77, 79, 271, 269), (158, 156, 334, 335), (105, 104, 296, 297), (176, 174, 343, 344), (65, 67, 259, 257), (21, 19, 211, 213), (91, 93, 285, 283), (39, 37, 229, 231), (119, 118, 310, 311), (57, 55, 247, 249), (10, 12, 204, 202), (79, 78, 270, 271), (28, 30, 222, 220), (105, 107, 299, 297), (46, 48, 240, 238), (132, 130, 321, 322), (64, 65, 257, 256), (150, 148, 330, 331), (93, 92, 284, 285), (168, 166, 339, 340), (119, 121, 313, 311), (13, 11, 203, 205), (186, 184, 348, 349), (79, 81, 273, 271), (31, 29, 221, 223), (107, 106, 298, 299), (49, 47, 239, 241), (2, 4, 196, 194), (20, 22, 214, 212), (67, 66, 258, 259), (93, 95, 287, 285), (38, 40, 232, 230), (121, 120, 312, 313), (56, 58, 250, 248), (142, 140, 326, 327), (81, 80, 272, 273), (160, 158, 335, 336), (107, 109, 301, 299), (5, 3, 195, 197), (178, 176, 344, 345), (67, 69, 261, 259), (23, 21, 213, 215), (95, 94, 286, 287), (41, 39, 231, 233), (121, 123, 315, 313), (59, 57, 249, 251), (12, 14, 206, 204), (30, 32, 224, 222), (81, 83, 275, 273), (109, 108, 300, 301), (48, 50, 242, 240), (134, 132, 322, 323), (69, 68, 260, 261), (152, 150, 331, 332), (95, 97, 289, 287), (170, 168, 340, 341), (123, 122, 314, 315), (15, 13, 205, 207), (188, 186, 349, 350), (83, 82, 274, 275), (33, 31, 223, 225), (109, 111, 303, 301), (51, 49, 241, 243), (4, 6, 198, 196), (69, 71, 263, 261), (22, 24, 216, 214), (97, 96, 288, 289), (40, 42, 234, 232), (123, 125, 317, 315), (58, 60, 252, 250), (144, 142, 327, 328), (83, 85, 277, 275), (162, 160, 336, 337), (111, 110, 302, 303), (7, 5, 197, 199), (180, 178, 345, 346), (71, 70, 262, 263), (25, 23, 215, 217), (97, 99, 291, 289), (43, 41, 233, 235), (125, 124, 316, 317), (61, 59, 251, 253), (14, 16, 208, 206), (85, 84, 276, 277), (32, 34, 226, 224), (111, 113, 305, 303), (50, 52, 244, 242), (136, 134, 323, 324), (71, 73, 265, 263), (154, 152, 332, 333), (99, 98, 290, 291), (172, 170, 341, 342), (125, 127, 319, 317), (17, 15, 207, 209), (190, 188, 350, 351), (85, 87, 279, 277), (35, 33, 225, 227), (113, 112, 304, 305), (53, 51, 243, 245), (6, 8, 200, 198), (73, 72, 264, 265), (24, 26, 218, 216), (99, 101, 293, 291), (42, 44, 236, 234), (127, 126, 318, 319), (60, 62, 254, 252), (146, 144, 328, 329), (87, 86, 278, 279), (164, 162, 337, 338), (113, 115, 307, 305), (9, 7, 199, 201), (182, 180, 346, 347), (73, 75, 267, 265), (27, 25, 217, 219), (101, 100, 292, 293), (45, 43, 235, 237), (127, 65, 257, 319), (63, 61, 253, 255), (16, 18, 210, 208), (87, 89, 281, 279), (34, 36, 228, 226), (115, 114, 306, 307), (52, 54, 246, 244), (138, 136, 324, 325), (75, 74, 266, 267), (156, 154, 333, 334), (101, 103, 295, 293), (174, 172, 342, 343), (130, 128, 320, 321), (19, 17, 209, 211), (128, 190, 351, 320), (89, 88, 280, 281), (37, 35, 227, 229), (115, 117, 309, 307), (55, 53, 245, 247), (8, 10, 202, 200), (75, 77, 269, 267), (26, 28, 220, 218), (103, 102, 294, 295), (44, 46, 238, 236), (0, 2, 194, 192), (62, 0, 192, 254), (148, 146, 329, 330), (89, 91, 283, 281), (166, 164, 338, 339), (117, 116, 308, 309), (11, 9, 201, 203), (184, 182, 347, 348), (77, 76, 268, 269), (29, 27, 219, 221), (47, 45, 237, 239), (3, 1, 193, 195), (103, 105, 297, 295), (352, 354, 355, 353), (354, 356, 357, 355), (356, 358, 359, 357), (358, 360, 361, 359), (360, 362, 363, 361), (362, 364, 365, 363), (364, 366, 367, 365), (366, 368, 369, 367), (368, 370, 371, 369), (370, 372, 373, 371), (372, 374, 375, 373), (374, 376, 377, 375), (376, 378, 379, 377), (378, 380, 381, 379), (380, 382, 383, 381), (382, 384, 385, 383), (384, 386, 387, 385), (386, 388, 389, 387), (388, 390, 391, 389), (390, 392, 393, 391), (392, 394, 395, 393), (394, 396, 397, 395), (396, 398, 399, 397), (398, 400, 401, 399), (400, 402, 403, 401), (402, 404, 405, 403), (404, 406, 407, 405), (406, 408, 409, 407), (408, 410, 411, 409), (410, 412, 413, 411), (414, 352, 353, 415), (412, 414, 415, 413), (419, 421, 423, 425, 427, 429, 431, 433, 435, 437, 439, 441, 443, 445, 447, 449, 451, 453, 455, 457, 459, 461, 463, 465, 467, 469, 471, 473, 475, 477, 479, 417), (480, 481, 483, 482), (482, 483, 485, 484), (484, 485, 487, 486), (486, 487, 489, 488), (488, 489, 491, 490), (490, 491, 493, 492), (492, 493, 495, 494), (494, 495, 497, 496), (496, 497, 499, 498), (498, 499, 501, 500), (500, 501, 503, 502), (502, 503, 505, 504), (504, 505, 507, 506), (506, 507, 509, 508), (508, 509, 511, 510), (510, 511, 513, 512), (512, 513, 515, 514), (514, 515, 517, 516), (516, 517, 519, 518), (518, 519, 521, 520), (520, 521, 523, 522), (522, 523, 525, 524), (524, 525, 527, 526), (526, 527, 529, 528), (528, 529, 531, 530), (530, 531, 533, 532), (532, 533, 535, 534), (534, 535, 537, 536), (536, 537, 539, 538), (538, 539, 541, 540), (483, 481, 543, 541, 539, 537, 535, 533, 531, 529, 527, 525, 523, 521, 519, 517, 515, 513, 511, 509, 507, 505, 503, 501, 499, 497, 495, 493, 491, 489, 487, 485), (542, 543, 481, 480), (540, 541, 543, 542), (287, 286, 446, 447), (233, 231, 391, 393), (313, 315, 475, 473), (251, 249, 409, 411), (204, 206, 366, 364), (273, 275, 435, 433), (222, 224, 384, 382), (301, 300, 460, 461), (240, 242, 402, 400), (323, 322, 484, 486), (261, 260, 420, 421), (332, 331, 502, 504), (287, 289, 449, 447), (341, 340, 520, 522), (315, 314, 474, 475), (207, 205, 365, 367), (350, 349, 538, 540), (275, 274, 434, 435), (225, 223, 383, 385), (301, 303, 463, 461), (243, 241, 401, 403), (196, 198, 358, 356), (214, 216, 376, 374), (261, 263, 423, 421), (289, 288, 448, 449), (232, 234, 394, 392), (315, 317, 477, 475), (250, 252, 412, 410), (328, 327, 494, 496), (275, 277, 437, 435), (337, 336, 512, 514), (303, 302, 462, 463), (199, 197, 357, 359), (346, 345, 530, 532), (263, 262, 422, 423), (217, 215, 375, 377), (289, 291, 451, 449), (235, 233, 393, 395), (317, 316, 476, 477), (253, 251, 411, 413), (206, 208, 368, 366), (224, 226, 386, 384), (277, 276, 436, 437), (303, 305, 465, 463), (242, 244, 404, 402), (324, 323, 486, 488), (263, 265, 425, 423), (333, 332, 504, 506), (291, 290, 450, 451), (342, 341, 522, 524), (317, 319, 479, 477), (209, 207, 367, 369), (351, 350, 540, 542), (277, 279, 439, 437), (227, 225, 385, 387), (305, 304, 464, 465), (245, 243, 403, 405), (198, 200, 360, 358), (265, 264, 424, 425), (216, 218, 378, 376), (291, 293, 453, 451), (234, 236, 396, 394), (319, 318, 478, 479), (252, 254, 414, 412), (329, 328, 496, 498), (279, 278, 438, 439), (338, 337, 514, 516), (305, 307, 467, 465), (201, 199, 359, 361), (347, 346, 532, 534), (265, 267, 427, 425), (219, 217, 377, 379), (293, 292, 452, 453), (237, 235, 395, 397), (319, 257, 417, 479), (255, 253, 413, 415), (208, 210, 370, 368), (279, 281, 441, 439), (226, 228, 388, 386), (307, 306, 466, 467), (244, 246, 406, 404), (325, 324, 488, 490), (267, 266, 426, 427), (334, 333, 506, 508), (293, 295, 455, 453), (343, 342, 524, 526), (321, 320, 480, 482), (211, 209, 369, 371), (320, 351, 542, 480), (281, 280, 440, 441), (229, 227, 387, 389), (307, 309, 469, 467), (247, 245, 405, 407), (200, 202, 362, 360)])
me_cylinder_001.polygons.foreach_set('use_smooth', [True] * 452)
me_cylinder_001.materials.append(mat_chambre)
me_cylinder_001.use_remesh_preserve_volume = False
me_cylinder_001.use_remesh_preserve_attributes = False
me_cylinder_001.use_mirror_vertex_groups = False
me_cylinder_001.update()

# ---- objects
ob_piston = bpy.data.objects.new('Piston', me_cylinder_004)
ob_chambre = bpy.data.objects.new('Chambre', me_cylinder_001)
ob_lamp = bpy.data.objects.new('Lamp', light_lamp)
ob_camera = bpy.data.objects.new('Camera', cam_camera)

# ---- transforms, parenting, visibility, modifiers, constraints
ob_piston.location = (0.0, 0.0, -4.404)
ob_piston.rotation_euler = (1.571, 0.0, 0.0)
ob_piston.scale = (4.301, 4.301, 4.301)
ob_piston.lineart.crease_threshold = 0.0
_vg = ob_piston.vertex_groups.new(name='Group')
ob_chambre.location = (0.0, 0.0, 0.1)
ob_chambre.lineart.crease_threshold = 0.0
ob_lamp.location = (4.076, 1.005, 5.904)
ob_lamp.rotation_euler = (0.6503, 0.05522, 1.866)
ob_lamp.lock_rotations_4d = False
ob_lamp.empty_display_type = 'ARROWS'
ob_lamp.color = (0.0, 0.0, 0.0, 0.0)
ob_lamp.lineart.crease_threshold = 0.0
ob_camera.location = (7.481, -6.508, 5.344)
ob_camera.rotation_euler = (1.109, 0.01082, 0.8149)
ob_camera.lock_rotations_4d = False
ob_camera.empty_display_type = 'ARROWS'
ob_camera.color = (0.0, 0.0, 0.0, 0.0)
ob_camera.display_type = 'WIRE'
ob_camera.lineart.crease_threshold = 0.0

# ---- collection membership
col_collection_1.objects.link(ob_piston)
col_collection_1.objects.link(ob_chambre)
col_collection_1.objects.link(ob_lamp)
col_collection_1.objects.link(ob_camera)

# ---- scene / render settings (as saved in the file)
scene.camera = ob_camera
scene.frame_start = 0; scene.frame_end = 250; scene.frame_set(103)
scene.render.engine = 'BLENDER_EEVEE_NEXT'
scene.render.image_settings.compression = 90
scene.render.resolution_percentage = 50
scene.render.dither_intensity = 0.0
scene.cycles.use_denoising = False
scene.cycles.samples = 10
scene.cycles.sampling_pattern = 'TABULATED_SOBOL'
scene.cycles.light_sampling_threshold = 0.0
scene.cycles.use_adaptive_sampling = False
scene.cycles.use_light_tree = False
scene.cycles.blur_glossy = 0.0
scene.cycles.volume_bounces = 1
scene.cycles.pixel_filter_type = 'GAUSSIAN'
scene.cycles.sample_clamp_indirect = 0.0
scene.view_settings.view_transform = 'Standard'
bpy.context.view_layer.update()
